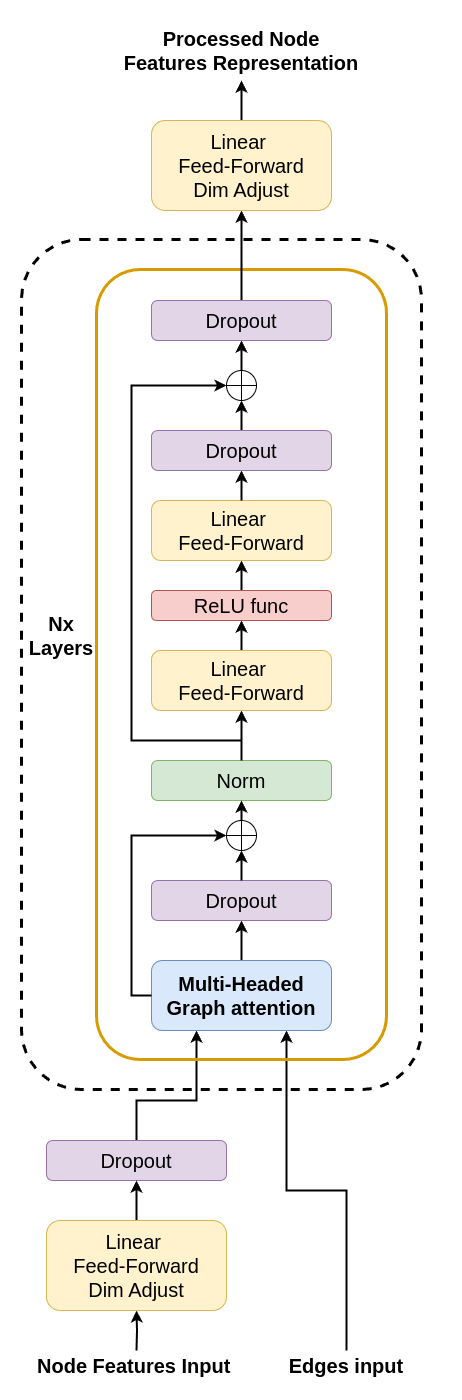

The diagram above was exported from draw.io. Its source (the exported page's mxGraphModel, read from the mxfile embedded in the PNG):
<mxGraphModel dx="1195" dy="1695" grid="1" gridSize="10" guides="1" tooltips="1" connect="1" arrows="1" fold="1" page="1" pageScale="1" pageWidth="850" pageHeight="1100" math="0" shadow="0">
  <root>
    <mxCell id="0" />
    <mxCell id="1" parent="0" />
    <mxCell id="zlhXBzwyg6RN7i7gzxMm-43" style="edgeStyle=orthogonalEdgeStyle;rounded=0;orthogonalLoop=1;jettySize=auto;html=1;entryX=0.5;entryY=1;entryDx=0;entryDy=0;strokeWidth=2;" edge="1" parent="1" target="zlhXBzwyg6RN7i7gzxMm-32">
      <mxGeometry relative="1" as="geometry">
        <mxPoint x="225" y="650" as="sourcePoint" />
      </mxGeometry>
    </mxCell>
    <mxCell id="zlhXBzwyg6RN7i7gzxMm-9" value="Node Features Input&amp;nbsp;" style="text;html=1;align=center;verticalAlign=middle;whiteSpace=wrap;rounded=0;fontSize=20;fontStyle=1" vertex="1" parent="1">
      <mxGeometry x="122.5" y="650" width="205" height="30" as="geometry" />
    </mxCell>
    <mxCell id="zlhXBzwyg6RN7i7gzxMm-39" style="edgeStyle=orthogonalEdgeStyle;rounded=0;orthogonalLoop=1;jettySize=auto;html=1;entryX=0.75;entryY=1;entryDx=0;entryDy=0;strokeWidth=2;" edge="1" parent="1" source="zlhXBzwyg6RN7i7gzxMm-10" target="zlhXBzwyg6RN7i7gzxMm-1">
      <mxGeometry relative="1" as="geometry">
        <mxPoint x="435" y="590" as="targetPoint" />
      </mxGeometry>
    </mxCell>
    <mxCell id="zlhXBzwyg6RN7i7gzxMm-10" value="Edges input" style="text;html=1;align=center;verticalAlign=middle;whiteSpace=wrap;rounded=0;fontSize=20;fontStyle=1" vertex="1" parent="1">
      <mxGeometry x="340" y="650" width="190" height="30" as="geometry" />
    </mxCell>
    <mxCell id="zlhXBzwyg6RN7i7gzxMm-45" style="edgeStyle=orthogonalEdgeStyle;rounded=0;orthogonalLoop=1;jettySize=auto;html=1;entryX=0.25;entryY=1;entryDx=0;entryDy=0;strokeWidth=2;" edge="1" parent="1" source="zlhXBzwyg6RN7i7gzxMm-12" target="zlhXBzwyg6RN7i7gzxMm-1">
      <mxGeometry relative="1" as="geometry">
        <mxPoint x="300" y="480" as="targetPoint" />
        <Array as="points">
          <mxPoint x="225" y="400" />
          <mxPoint x="285" y="400" />
        </Array>
      </mxGeometry>
    </mxCell>
    <mxCell id="zlhXBzwyg6RN7i7gzxMm-12" value="Dropout" style="rounded=1;whiteSpace=wrap;html=1;fontSize=20;fillColor=#e1d5e7;strokeColor=#9673a6;" vertex="1" parent="1">
      <mxGeometry x="135" y="440" width="180" height="40" as="geometry" />
    </mxCell>
    <mxCell id="zlhXBzwyg6RN7i7gzxMm-31" value="" style="rounded=1;whiteSpace=wrap;html=1;fillColor=none;strokeWidth=3;strokeColor=#d79b00;" vertex="1" parent="1">
      <mxGeometry x="185" y="-431" width="290" height="790" as="geometry" />
    </mxCell>
    <mxCell id="zlhXBzwyg6RN7i7gzxMm-3" style="edgeStyle=orthogonalEdgeStyle;rounded=0;orthogonalLoop=1;jettySize=auto;html=1;entryX=0.5;entryY=1;entryDx=0;entryDy=0;strokeWidth=2;" edge="1" parent="1" source="zlhXBzwyg6RN7i7gzxMm-1" target="zlhXBzwyg6RN7i7gzxMm-2">
      <mxGeometry relative="1" as="geometry" />
    </mxCell>
    <mxCell id="zlhXBzwyg6RN7i7gzxMm-1" value="&lt;font style=&quot;font-size: 20px;&quot;&gt;Multi-Headed Graph attention&lt;/font&gt;" style="rounded=1;whiteSpace=wrap;html=1;fillColor=#dae8fc;strokeColor=#6c8ebf;fontStyle=1" vertex="1" parent="1">
      <mxGeometry x="240" y="260" width="180" height="70" as="geometry" />
    </mxCell>
    <mxCell id="zlhXBzwyg6RN7i7gzxMm-2" value="Dropout" style="rounded=1;whiteSpace=wrap;html=1;fontSize=20;fillColor=#e1d5e7;strokeColor=#9673a6;" vertex="1" parent="1">
      <mxGeometry x="240" y="180" width="180" height="40" as="geometry" />
    </mxCell>
    <mxCell id="zlhXBzwyg6RN7i7gzxMm-26" style="edgeStyle=orthogonalEdgeStyle;rounded=0;orthogonalLoop=1;jettySize=auto;html=1;exitX=0.5;exitY=0;exitDx=0;exitDy=0;entryX=0.5;entryY=1;entryDx=0;entryDy=0;strokeWidth=2;" edge="1" parent="1" source="zlhXBzwyg6RN7i7gzxMm-4" target="zlhXBzwyg6RN7i7gzxMm-17">
      <mxGeometry relative="1" as="geometry" />
    </mxCell>
    <mxCell id="zlhXBzwyg6RN7i7gzxMm-4" value="Norm" style="rounded=1;whiteSpace=wrap;html=1;fontSize=20;fillColor=#d5e8d4;strokeColor=#82b366;" vertex="1" parent="1">
      <mxGeometry x="240" y="60" width="180" height="40" as="geometry" />
    </mxCell>
    <mxCell id="zlhXBzwyg6RN7i7gzxMm-16" style="edgeStyle=orthogonalEdgeStyle;rounded=0;orthogonalLoop=1;jettySize=auto;html=1;exitX=0.5;exitY=0;exitDx=0;exitDy=0;exitPerimeter=0;entryX=0.5;entryY=1;entryDx=0;entryDy=0;strokeWidth=2;" edge="1" parent="1" source="zlhXBzwyg6RN7i7gzxMm-13" target="zlhXBzwyg6RN7i7gzxMm-4">
      <mxGeometry relative="1" as="geometry" />
    </mxCell>
    <mxCell id="zlhXBzwyg6RN7i7gzxMm-13" value="" style="verticalLabelPosition=bottom;verticalAlign=top;html=1;shape=mxgraph.flowchart.summing_function;" vertex="1" parent="1">
      <mxGeometry x="315" y="120" width="30" height="30" as="geometry" />
    </mxCell>
    <mxCell id="zlhXBzwyg6RN7i7gzxMm-14" style="edgeStyle=orthogonalEdgeStyle;rounded=0;orthogonalLoop=1;jettySize=auto;html=1;entryX=0;entryY=0.5;entryDx=0;entryDy=0;entryPerimeter=0;exitX=0;exitY=0.5;exitDx=0;exitDy=0;strokeWidth=2;" edge="1" parent="1" source="zlhXBzwyg6RN7i7gzxMm-1" target="zlhXBzwyg6RN7i7gzxMm-13">
      <mxGeometry relative="1" as="geometry" />
    </mxCell>
    <mxCell id="zlhXBzwyg6RN7i7gzxMm-15" style="edgeStyle=orthogonalEdgeStyle;rounded=0;orthogonalLoop=1;jettySize=auto;html=1;exitX=0.5;exitY=0;exitDx=0;exitDy=0;entryX=0.5;entryY=1;entryDx=0;entryDy=0;entryPerimeter=0;strokeWidth=2;" edge="1" parent="1" source="zlhXBzwyg6RN7i7gzxMm-2" target="zlhXBzwyg6RN7i7gzxMm-13">
      <mxGeometry relative="1" as="geometry" />
    </mxCell>
    <mxCell id="zlhXBzwyg6RN7i7gzxMm-22" value="" style="edgeStyle=orthogonalEdgeStyle;rounded=0;orthogonalLoop=1;jettySize=auto;html=1;strokeWidth=2;" edge="1" parent="1" source="zlhXBzwyg6RN7i7gzxMm-17" target="zlhXBzwyg6RN7i7gzxMm-20">
      <mxGeometry relative="1" as="geometry" />
    </mxCell>
    <mxCell id="zlhXBzwyg6RN7i7gzxMm-17" value="Linear&amp;nbsp;&lt;div&gt;Feed-Forward&lt;/div&gt;" style="rounded=1;whiteSpace=wrap;html=1;fontSize=20;fillColor=#fff2cc;strokeColor=#d6b656;" vertex="1" parent="1">
      <mxGeometry x="240" y="-50" width="180" height="60" as="geometry" />
    </mxCell>
    <mxCell id="zlhXBzwyg6RN7i7gzxMm-23" style="edgeStyle=orthogonalEdgeStyle;rounded=0;orthogonalLoop=1;jettySize=auto;html=1;strokeWidth=2;" edge="1" parent="1" source="zlhXBzwyg6RN7i7gzxMm-20" target="zlhXBzwyg6RN7i7gzxMm-21">
      <mxGeometry relative="1" as="geometry" />
    </mxCell>
    <mxCell id="zlhXBzwyg6RN7i7gzxMm-20" value="ReLU func" style="rounded=1;whiteSpace=wrap;html=1;fontSize=20;fillColor=#f8cecc;strokeColor=#b85450;" vertex="1" parent="1">
      <mxGeometry x="240" y="-110" width="180" height="30" as="geometry" />
    </mxCell>
    <mxCell id="zlhXBzwyg6RN7i7gzxMm-21" value="Linear&amp;nbsp;&lt;div&gt;Feed-Forward&lt;/div&gt;" style="rounded=1;whiteSpace=wrap;html=1;fontSize=20;fillColor=#fff2cc;strokeColor=#d6b656;" vertex="1" parent="1">
      <mxGeometry x="240" y="-200" width="180" height="60" as="geometry" />
    </mxCell>
    <mxCell id="zlhXBzwyg6RN7i7gzxMm-30" style="edgeStyle=orthogonalEdgeStyle;rounded=0;orthogonalLoop=1;jettySize=auto;html=1;entryX=0.5;entryY=1;entryDx=0;entryDy=0;endSize=6;strokeWidth=2;" edge="1" parent="1" source="zlhXBzwyg6RN7i7gzxMm-24" target="zlhXBzwyg6RN7i7gzxMm-29">
      <mxGeometry relative="1" as="geometry" />
    </mxCell>
    <mxCell id="zlhXBzwyg6RN7i7gzxMm-24" value="" style="verticalLabelPosition=bottom;verticalAlign=top;html=1;shape=mxgraph.flowchart.summing_function;" vertex="1" parent="1">
      <mxGeometry x="315" y="-330" width="30" height="30" as="geometry" />
    </mxCell>
    <mxCell id="zlhXBzwyg6RN7i7gzxMm-25" style="edgeStyle=orthogonalEdgeStyle;rounded=0;orthogonalLoop=1;jettySize=auto;html=1;entryX=0.5;entryY=1;entryDx=0;entryDy=0;entryPerimeter=0;strokeWidth=2;" edge="1" parent="1" source="zlhXBzwyg6RN7i7gzxMm-7" target="zlhXBzwyg6RN7i7gzxMm-24">
      <mxGeometry relative="1" as="geometry" />
    </mxCell>
    <mxCell id="zlhXBzwyg6RN7i7gzxMm-27" style="edgeStyle=orthogonalEdgeStyle;rounded=0;orthogonalLoop=1;jettySize=auto;html=1;exitX=0.5;exitY=0;exitDx=0;exitDy=0;entryX=0;entryY=0.5;entryDx=0;entryDy=0;entryPerimeter=0;strokeWidth=2;" edge="1" parent="1" source="zlhXBzwyg6RN7i7gzxMm-4" target="zlhXBzwyg6RN7i7gzxMm-24">
      <mxGeometry relative="1" as="geometry">
        <Array as="points">
          <mxPoint x="330" y="40" />
          <mxPoint x="220" y="40" />
          <mxPoint x="220" y="-315" />
        </Array>
      </mxGeometry>
    </mxCell>
    <mxCell id="zlhXBzwyg6RN7i7gzxMm-28" value="" style="edgeStyle=orthogonalEdgeStyle;rounded=0;orthogonalLoop=1;jettySize=auto;html=1;entryX=0.5;entryY=1;entryDx=0;entryDy=0;entryPerimeter=0;strokeWidth=2;" edge="1" parent="1" source="zlhXBzwyg6RN7i7gzxMm-21" target="zlhXBzwyg6RN7i7gzxMm-7">
      <mxGeometry relative="1" as="geometry">
        <mxPoint x="330" y="-200" as="sourcePoint" />
        <mxPoint x="330" y="-300" as="targetPoint" />
      </mxGeometry>
    </mxCell>
    <mxCell id="zlhXBzwyg6RN7i7gzxMm-7" value="Dropout" style="rounded=1;whiteSpace=wrap;html=1;fontSize=20;fillColor=#e1d5e7;strokeColor=#9673a6;" vertex="1" parent="1">
      <mxGeometry x="240" y="-270" width="180" height="40" as="geometry" />
    </mxCell>
    <mxCell id="zlhXBzwyg6RN7i7gzxMm-46" style="edgeStyle=orthogonalEdgeStyle;rounded=0;orthogonalLoop=1;jettySize=auto;html=1;exitX=0.5;exitY=0;exitDx=0;exitDy=0;entryX=0.5;entryY=1;entryDx=0;entryDy=0;strokeWidth=2;" edge="1" parent="1" source="zlhXBzwyg6RN7i7gzxMm-29" target="zlhXBzwyg6RN7i7gzxMm-35">
      <mxGeometry relative="1" as="geometry" />
    </mxCell>
    <mxCell id="zlhXBzwyg6RN7i7gzxMm-29" value="Dropout" style="rounded=1;whiteSpace=wrap;html=1;fontSize=20;fillColor=#e1d5e7;strokeColor=#9673a6;strokeWidth=1;" vertex="1" parent="1">
      <mxGeometry x="240" y="-400" width="180" height="40" as="geometry" />
    </mxCell>
    <mxCell id="zlhXBzwyg6RN7i7gzxMm-42" style="edgeStyle=orthogonalEdgeStyle;rounded=0;orthogonalLoop=1;jettySize=auto;html=1;entryX=0.5;entryY=1;entryDx=0;entryDy=0;strokeWidth=2;" edge="1" parent="1" source="zlhXBzwyg6RN7i7gzxMm-32" target="zlhXBzwyg6RN7i7gzxMm-12">
      <mxGeometry relative="1" as="geometry" />
    </mxCell>
    <mxCell id="zlhXBzwyg6RN7i7gzxMm-32" value="Linear&amp;nbsp;&lt;div&gt;Feed-Forward&lt;/div&gt;&lt;div&gt;Dim Adjust&lt;/div&gt;" style="rounded=1;whiteSpace=wrap;html=1;fontSize=20;fillColor=#fff2cc;strokeColor=#d6b656;" vertex="1" parent="1">
      <mxGeometry x="135" y="520" width="180" height="90" as="geometry" />
    </mxCell>
    <mxCell id="zlhXBzwyg6RN7i7gzxMm-34" value="Nx Layers" style="text;html=1;align=center;verticalAlign=middle;whiteSpace=wrap;rounded=0;fontSize=20;fontStyle=1" vertex="1" parent="1">
      <mxGeometry x="115" y="-80" width="70" height="30" as="geometry" />
    </mxCell>
    <mxCell id="zlhXBzwyg6RN7i7gzxMm-40" value="" style="rounded=1;whiteSpace=wrap;html=1;strokeWidth=3;dashed=1;fillColor=none;" vertex="1" parent="1">
      <mxGeometry x="110" y="-461" width="400" height="850" as="geometry" />
    </mxCell>
    <mxCell id="zlhXBzwyg6RN7i7gzxMm-48" style="edgeStyle=orthogonalEdgeStyle;rounded=0;orthogonalLoop=1;jettySize=auto;html=1;entryX=0.5;entryY=1;entryDx=0;entryDy=0;strokeWidth=2;" edge="1" parent="1" source="zlhXBzwyg6RN7i7gzxMm-35" target="zlhXBzwyg6RN7i7gzxMm-47">
      <mxGeometry relative="1" as="geometry" />
    </mxCell>
    <mxCell id="zlhXBzwyg6RN7i7gzxMm-35" value="Linear&amp;nbsp;&lt;div&gt;Feed-Forward&lt;/div&gt;&lt;div&gt;Dim Adjust&lt;/div&gt;" style="rounded=1;whiteSpace=wrap;html=1;fontSize=20;fillColor=#fff2cc;strokeColor=#d6b656;" vertex="1" parent="1">
      <mxGeometry x="240" y="-580" width="180" height="90" as="geometry" />
    </mxCell>
    <mxCell id="zlhXBzwyg6RN7i7gzxMm-47" value="Processed Node Features Representation" style="text;html=1;align=center;verticalAlign=middle;whiteSpace=wrap;rounded=0;fontSize=20;fontStyle=1" vertex="1" parent="1">
      <mxGeometry x="210" y="-680" width="240" height="60" as="geometry" />
    </mxCell>
  </root>
</mxGraphModel>